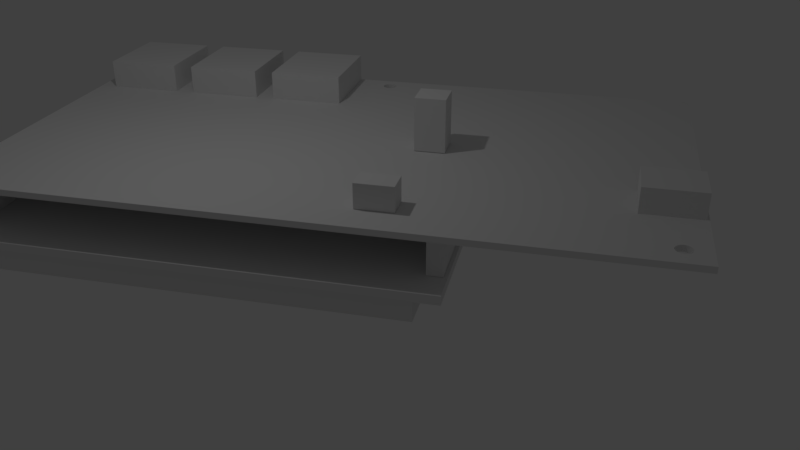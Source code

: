 # Source: ClockPcb.blend  (saved by Blender 2.78.0; exported with 4.5.12 LTS)
import bpy
from mathutils import Matrix  # noqa: F401  (used for matrix-valued properties, if any)

bpy.ops.wm.read_factory_settings(use_empty=True)
scene = bpy.context.scene
scene.name = 'Scene'

# ---- collections
col_collection_1 = bpy.data.collections.new('Collection 1'); scene.collection.children.link(col_collection_1)

# ---- materials (node trees are filled in below, after node groups)
mat_material = bpy.data.materials.new('Material')
mat_material.alpha_threshold = 0.0
mat_material.use_transparent_shadow = False
mat_material.roughness = 0.5
mat_material.line_color = (0.0, 0.0, 0.0, 1.0)

# ---- material node trees

# ---- world
world_world = bpy.data.worlds.new('World'); scene.world = world_world
world_world.color = (0.05088, 0.05088, 0.05088)
world_world.use_sun_shadow = False
world_world.sun_shadow_jitter_overblur = 0.0
world_world.cycles.sampling_method = 'MANUAL'

# ---- cameras
cam_camera = bpy.data.cameras.new('Camera')
cam_camera.clip_end = 100.0
cam_camera.lens = 35.0
cam_camera.sensor_width = 32.0
cam_camera.sensor_height = 18.0
cam_camera.ortho_scale = 7.314
cam_camera.dof.focus_distance = 0.0
cam_camera.dof.aperture_fstop = 128.0

# ---- lights
light_lamp = bpy.data.lights.new('Lamp', 'POINT')
light_lamp.transmission_factor = 0.0
light_lamp.cutoff_distance = 30.0
light_lamp.energy = 100.0
light_lamp.shadow_buffer_clip_start = 1.001
light_lamp.shadow_soft_size = 0.1
light_lamp.shadow_maximum_resolution = 0.006
light_lamp.use_absolute_resolution = True

# ---- meshes
me_cube = bpy.data.meshes.new('Cube')
me_cube.from_pydata([(6.768, 2.883, 0.11), (6.768, 2.883, 1.0), (6.768, 3.391, 0.11), (6.768, 3.391, 1.0), (7.276, 2.883, 0.11), (7.276, 2.883, 1.0), (7.276, 3.391, 0.11), (7.276, 3.391, 1.0), (6.417, 0.5496, 0.105), (6.417, 0.5496, 0.5), (6.417, 0.9496, 0.105), (6.417, 0.9496, 0.5), (7.017, 0.5496, 0.105), (7.017, 0.5496, 0.5), (7.017, 0.9496, 0.105), (7.017, 0.9496, 0.5), (0.5187, -0.1116, -1.2), (0.5187, -0.1116, -0.855), (0.5187, 4.888, -1.2), (0.5187, 4.888, -0.855), (7.419, -0.1116, -1.2), (7.419, -0.1116, -0.855), (7.419, 4.888, -1.2), (7.419, 4.888, -0.855), (0.1187, -0.1616, -0.85), (0.1187, -0.1616, -0.705), (0.1187, 4.938, -0.85), (0.1187, 4.938, -0.705), (7.819, -0.1616, -0.85), (7.819, -0.1616, -0.705), (7.819, 4.938, -0.85), (7.819, 4.938, -0.705), (7.509, 0.3384, -0.7), (7.509, 0.3384, -0.001), (7.509, 4.438, -0.7), (7.509, 4.438, -0.001), (7.759, 0.3384, -0.7), (7.759, 0.3384, -0.001), (7.759, 4.438, -0.7), (7.759, 4.438, -0.001), (0.1788, 0.3384, -0.7), (0.1788, 0.3384, -0.001), (0.1788, 4.438, -0.7), (0.1788, 4.438, -0.001), (0.4288, 0.3384, -0.7), (0.4288, 0.3384, -0.001), (0.4288, 4.438, -0.7), (0.4288, 4.438, -0.001), (3.591, 4.903, 0.101), (3.591, 4.903, 0.601), (3.591, 6.43, 0.101), (3.591, 6.43, 0.601), (4.891, 4.903, 0.101), (4.891, 4.903, 0.601), (4.891, 6.43, 0.101), (4.891, 6.43, 0.601), (1.953, 4.903, 0.101), (1.953, 4.903, 0.601), (1.953, 6.43, 0.101), (1.953, 6.43, 0.601), (3.253, 4.903, 0.101), (3.253, 4.903, 0.601), (3.253, 6.43, 0.101), (3.253, 6.43, 0.601), (0.3017, 4.903, 0.101), (0.3017, 4.903, 0.601), (0.3017, 6.43, 0.101), (0.3017, 6.43, 0.601), (1.602, 4.903, 0.101), (1.602, 4.903, 0.601), (1.602, 6.43, 0.101), (1.602, 6.43, 0.601), (10.28, 1.329, 0.101), (10.28, 1.329, 0.5), (10.28, 2.101, 0.101), (10.28, 2.101, 0.5), (11.2, 1.329, 0.101), (11.2, 1.329, 0.5), (11.2, 2.101, 0.101), (11.2, 2.101, 0.5), (11.24, 6.477, 0.0), (11.24, 2.384e-07, 0.0), (5.96e-08, 1.788e-07, 0.0), (2.384e-07, 6.477, 0.0), (11.24, 6.477, 0.1), (11.24, -3.576e-07, 0.1), (-2.384e-07, 3.576e-07, 0.1), (-5.96e-08, 6.477, 0.1), (5.644, 6.076, 0.1), (5.644, 6.076, 0.0), (5.638, 6.071, 0.1), (5.638, 6.071, 0.0), (5.512, 6.051, 0.1), (5.512, 6.051, 0.0), (5.59, 6.046, 0.1), (5.59, 6.046, 0.0), (5.582, 6.045, 0.1), (5.582, 6.045, 0.0), (5.597, 6.049, 0.1), (5.597, 6.049, 0.0), (5.574, 6.043, 0.1), (5.574, 6.043, 0.0), (5.535, 6.045, 0.1), (5.535, 6.045, 0.0), (5.52, 6.049, 0.1), (5.52, 6.049, 0.0), (5.543, 6.043, 0.1), (5.543, 6.043, 0.0), (5.527, 6.046, 0.1), (5.527, 6.046, 0.0), (5.558, 6.042, 0.1), (5.558, 6.042, 0.0), (5.625, 6.062, 0.1), (5.625, 6.062, 0.0), (5.632, 6.066, 0.1), (5.632, 6.066, 0.0), (5.619, 6.058, 0.1), (5.619, 6.058, 0.0), (5.551, 6.043, 0.1), (5.551, 6.043, 0.0), (5.566, 6.043, 0.1), (5.566, 6.043, 0.0), (5.551, 6.292, 0.1), (5.551, 6.292, 0.0), (5.543, 6.291, 0.1), (5.543, 6.291, 0.0), (5.498, 6.277, 0.1), (5.498, 6.277, 0.0), (5.485, 6.269, 0.1), (5.485, 6.269, 0.0), (5.492, 6.273, 0.1), (5.492, 6.273, 0.0), (5.445, 6.221, 0.1), (5.445, 6.221, 0.0), (5.558, 6.292, 0.1), (5.558, 6.292, 0.0), (5.457, 6.241, 0.1), (5.457, 6.241, 0.0), (5.449, 6.228, 0.1), (5.449, 6.228, 0.0), (5.453, 6.234, 0.1), (5.453, 6.234, 0.0), (5.535, 6.29, 0.1), (5.535, 6.29, 0.0), (5.527, 6.288, 0.1), (5.527, 6.288, 0.0), (5.52, 6.286, 0.1), (5.52, 6.286, 0.0), (5.512, 6.284, 0.1), (5.512, 6.284, 0.0), (5.473, 6.259, 0.1), (5.473, 6.259, 0.0), (5.462, 6.247, 0.1), (5.462, 6.247, 0.0), (5.479, 6.264, 0.1), (5.479, 6.264, 0.0), (5.467, 6.253, 0.1), (5.467, 6.253, 0.0), (5.655, 6.247, 0.1), (5.655, 6.247, 0.0), (5.683, 6.175, 0.1), (5.683, 6.175, 0.0), (5.66, 6.241, 0.1), (5.66, 6.241, 0.0), (5.683, 6.183, 0.1), (5.683, 6.183, 0.0), (5.485, 6.066, 0.1), (5.485, 6.066, 0.0), (5.668, 6.107, 0.1), (5.668, 6.107, 0.0), (5.479, 6.071, 0.1), (5.479, 6.071, 0.0), (5.664, 6.1, 0.1), (5.664, 6.1, 0.0), (5.457, 6.094, 0.1), (5.457, 6.094, 0.0), (5.68, 6.198, 0.1), (5.68, 6.198, 0.0), (5.677, 6.206, 0.1), (5.677, 6.206, 0.0), (5.638, 6.264, 0.1), (5.638, 6.264, 0.0), (5.632, 6.269, 0.1), (5.632, 6.269, 0.0), (5.675, 6.213, 0.1), (5.675, 6.213, 0.0), (5.681, 6.191, 0.1), (5.681, 6.191, 0.0), (5.683, 6.167, 0.1), (5.683, 6.167, 0.0), (5.681, 6.144, 0.1), (5.681, 6.144, 0.0), (5.683, 6.16, 0.1), (5.683, 6.16, 0.0), (5.683, 6.152, 0.1), (5.683, 6.152, 0.0), (5.644, 6.259, 0.1), (5.644, 6.259, 0.0), (5.625, 6.273, 0.1), (5.625, 6.273, 0.0), (5.65, 6.253, 0.1), (5.65, 6.253, 0.0), (5.467, 6.082, 0.1), (5.467, 6.082, 0.0), (5.492, 6.062, 0.1), (5.492, 6.062, 0.0), (5.612, 6.054, 0.1), (5.612, 6.054, 0.0), (5.462, 6.088, 0.1), (5.462, 6.088, 0.0), (5.473, 6.076, 0.1), (5.473, 6.076, 0.0), (5.668, 6.228, 0.1), (5.668, 6.228, 0.0), (5.664, 6.234, 0.1), (5.664, 6.234, 0.0), (5.672, 6.221, 0.1), (5.672, 6.221, 0.0), (5.675, 6.121, 0.1), (5.675, 6.121, 0.0), (5.68, 6.136, 0.1), (5.68, 6.136, 0.0), (5.672, 6.114, 0.1), (5.672, 6.114, 0.0), (5.677, 6.129, 0.1), (5.677, 6.129, 0.0), (5.505, 6.281, 0.1), (5.505, 6.281, 0.0), (5.436, 6.144, 0.1), (5.436, 6.144, 0.0), (5.434, 6.152, 0.1), (5.434, 6.152, 0.0), (5.434, 6.16, 0.1), (5.434, 6.16, 0.0), (5.44, 6.206, 0.1), (5.44, 6.206, 0.0), (5.434, 6.183, 0.1), (5.434, 6.183, 0.0), (5.442, 6.213, 0.1), (5.442, 6.213, 0.0), (5.434, 6.175, 0.1), (5.434, 6.175, 0.0), (5.44, 6.129, 0.1), (5.44, 6.129, 0.0), (5.442, 6.121, 0.1), (5.442, 6.121, 0.0), (5.498, 6.058, 0.1), (5.498, 6.058, 0.0), (5.437, 6.136, 0.1), (5.437, 6.136, 0.0), (5.655, 6.088, 0.1), (5.655, 6.088, 0.0), (5.65, 6.082, 0.1), (5.65, 6.082, 0.0), (5.66, 6.094, 0.1), (5.66, 6.094, 0.0), (5.605, 6.051, 0.1), (5.605, 6.051, 0.0), (5.505, 6.054, 0.1), (5.505, 6.054, 0.0), (5.436, 6.191, 0.1), (5.436, 6.191, 0.0), (5.605, 6.284, 0.1), (5.605, 6.284, 0.0), (5.597, 6.286, 0.1), (5.597, 6.286, 0.0), (5.437, 6.198, 0.1), (5.437, 6.198, 0.0), (5.449, 6.107, 0.1), (5.449, 6.107, 0.0), (5.453, 6.1, 0.1), (5.453, 6.1, 0.0), (5.445, 6.114, 0.1), (5.445, 6.114, 0.0), (5.566, 6.292, 0.1), (5.566, 6.292, 0.0), (5.582, 6.29, 0.1), (5.582, 6.29, 0.0), (5.574, 6.291, 0.1), (5.574, 6.291, 0.0), (5.433, 6.167, 0.1), (5.433, 6.167, 0.0), (5.59, 6.288, 0.1), (5.59, 6.288, 0.0), (5.612, 6.281, 0.1), (5.612, 6.281, 0.0), (5.619, 6.277, 0.1), (5.619, 6.277, 0.0), (10.94, 0.2899, 0.0), (10.94, 0.2899, 0.1), (10.94, 0.2847, 0.0), (10.94, 0.2847, 0.1), (10.81, 0.2648, 0.0), (10.81, 0.2648, 0.1), (10.89, 0.2599, 0.0), (10.89, 0.2599, 0.1), (10.88, 0.2582, 0.0), (10.88, 0.2582, 0.1), (10.9, 0.2621, 0.0), (10.9, 0.2621, 0.1), (10.87, 0.257, 0.0), (10.87, 0.257, 0.1), (10.83, 0.2582, 0.0), (10.83, 0.2582, 0.1), (10.82, 0.2621, 0.0), (10.82, 0.2621, 0.1), (10.84, 0.257, 0.0), (10.84, 0.257, 0.1), (10.83, 0.2599, 0.0), (10.83, 0.2599, 0.1), (10.86, 0.256, 0.0), (10.86, 0.256, 0.1), (10.92, 0.2755, 0.0), (10.92, 0.2755, 0.1), (10.93, 0.2799, 0.0), (10.93, 0.2799, 0.1), (10.92, 0.2715, 0.0), (10.92, 0.2715, 0.1), (10.85, 0.2562, 0.0), (10.85, 0.2562, 0.1), (10.87, 0.2562, 0.0), (10.87, 0.2562, 0.1), (10.85, 0.5058, 0.0), (10.85, 0.5058, 0.1), (10.84, 0.505, 0.0), (10.84, 0.505, 0.1), (10.8, 0.4905, 0.0), (10.8, 0.4905, 0.1), (10.78, 0.4821, 0.0), (10.78, 0.4821, 0.1), (10.79, 0.4865, 0.0), (10.79, 0.4865, 0.1), (10.74, 0.4342, 0.0), (10.74, 0.4342, 0.1), (10.86, 0.506, 0.0), (10.86, 0.506, 0.1), (10.76, 0.4545, 0.0), (10.76, 0.4545, 0.1), (10.75, 0.4412, 0.0), (10.75, 0.4412, 0.1), (10.75, 0.448, 0.0), (10.75, 0.448, 0.1), (10.83, 0.5038, 0.0), (10.83, 0.5038, 0.1), (10.83, 0.5021, 0.0), (10.83, 0.5021, 0.1), (10.82, 0.4999, 0.0), (10.82, 0.4999, 0.1), (10.81, 0.4972, 0.0), (10.81, 0.4972, 0.1), (10.77, 0.4721, 0.0), (10.77, 0.4721, 0.1), (10.76, 0.4607, 0.0), (10.76, 0.4607, 0.1), (10.78, 0.4773, 0.0), (10.78, 0.4773, 0.1), (10.77, 0.4666, 0.0), (10.77, 0.4666, 0.1), (10.95, 0.4607, 0.0), (10.95, 0.4607, 0.1), (10.98, 0.3888, 0.0), (10.98, 0.3888, 0.1), (10.96, 0.4545, 0.0), (10.96, 0.4545, 0.1), (10.98, 0.3967, 0.0), (10.98, 0.3967, 0.1), (10.78, 0.2799, 0.0), (10.78, 0.2799, 0.1), (10.97, 0.3208, 0.0), (10.97, 0.3208, 0.1), (10.78, 0.2847, 0.0), (10.78, 0.2847, 0.1), (10.96, 0.314, 0.0), (10.96, 0.314, 0.1), (10.76, 0.3075, 0.0), (10.76, 0.3075, 0.1), (10.98, 0.4121, 0.0), (10.98, 0.4121, 0.1), (10.98, 0.4196, 0.0), (10.98, 0.4196, 0.1), (10.94, 0.4773, 0.0), (10.94, 0.4773, 0.1), (10.93, 0.4821, 0.0), (10.93, 0.4821, 0.1), (10.97, 0.427, 0.0), (10.97, 0.427, 0.1), (10.98, 0.4044, 0.0), (10.98, 0.4044, 0.1), (10.98, 0.381, 0.0), (10.98, 0.381, 0.1), (10.98, 0.3576, 0.0), (10.98, 0.3576, 0.1), (10.98, 0.3732, 0.0), (10.98, 0.3732, 0.1), (10.98, 0.3653, 0.0), (10.98, 0.3653, 0.1), (10.94, 0.4721, 0.0), (10.94, 0.4721, 0.1), (10.92, 0.4865, 0.0), (10.92, 0.4865, 0.1), (10.95, 0.4666, 0.0), (10.95, 0.4666, 0.1), (10.77, 0.2954, 0.0), (10.77, 0.2954, 0.1), (10.79, 0.2755, 0.0), (10.79, 0.2755, 0.1), (10.91, 0.2679, 0.0), (10.91, 0.2679, 0.1), (10.76, 0.3013, 0.0), (10.76, 0.3013, 0.1), (10.77, 0.2899, 0.0), (10.77, 0.2899, 0.1), (10.97, 0.4412, 0.0), (10.97, 0.4412, 0.1), (10.96, 0.448, 0.0), (10.96, 0.448, 0.1), (10.97, 0.4342, 0.0), (10.97, 0.4342, 0.1), (10.97, 0.335, 0.0), (10.97, 0.335, 0.1), (10.98, 0.3499, 0.0), (10.98, 0.3499, 0.1), (10.97, 0.3278, 0.0), (10.97, 0.3278, 0.1), (10.98, 0.3424, 0.0), (10.98, 0.3424, 0.1), (10.8, 0.4941, 0.0), (10.8, 0.4941, 0.1), (10.73, 0.3576, 0.0), (10.73, 0.3576, 0.1), (10.73, 0.3653, 0.0), (10.73, 0.3653, 0.1), (10.73, 0.3732, 0.0), (10.73, 0.3732, 0.1), (10.74, 0.4196, 0.0), (10.74, 0.4196, 0.1), (10.73, 0.3967, 0.0), (10.73, 0.3967, 0.1), (10.74, 0.427, 0.0), (10.74, 0.427, 0.1), (10.73, 0.3888, 0.0), (10.73, 0.3888, 0.1), (10.74, 0.3424, 0.0), (10.74, 0.3424, 0.1), (10.74, 0.335, 0.0), (10.74, 0.335, 0.1), (10.8, 0.2715, 0.0), (10.8, 0.2715, 0.1), (10.74, 0.3499, 0.0), (10.74, 0.3499, 0.1), (10.95, 0.3013, 0.0), (10.95, 0.3013, 0.1), (10.95, 0.2954, 0.0), (10.95, 0.2954, 0.1), (10.96, 0.3075, 0.0), (10.96, 0.3075, 0.1), (10.9, 0.2648, 0.0), (10.9, 0.2648, 0.1), (10.8, 0.2679, 0.0), (10.8, 0.2679, 0.1), (10.73, 0.4044, 0.0), (10.73, 0.4044, 0.1), (10.9, 0.4972, 0.0), (10.9, 0.4972, 0.1), (10.9, 0.4999, 0.0), (10.9, 0.4999, 0.1), (10.74, 0.4121, 0.0), (10.74, 0.4121, 0.1), (10.75, 0.3208, 0.0), (10.75, 0.3208, 0.1), (10.75, 0.314, 0.0), (10.75, 0.314, 0.1), (10.74, 0.3278, 0.0), (10.74, 0.3278, 0.1), (10.87, 0.5058, 0.0), (10.87, 0.5058, 0.1), (10.88, 0.5038, 0.0), (10.88, 0.5038, 0.1), (10.87, 0.505, 0.0), (10.87, 0.505, 0.1), (10.73, 0.381, 0.0), (10.73, 0.381, 0.1), (10.89, 0.5021, 0.0), (10.89, 0.5021, 0.1), (10.91, 0.4941, 0.0), (10.91, 0.4941, 0.1), (10.92, 0.4905, 0.0), (10.92, 0.4905, 0.1), (10.94, 2.576, 0.1), (10.94, 2.576, 0.0), (10.94, 2.571, 0.1), (10.94, 2.571, 0.0), (10.81, 2.551, 0.1), (10.81, 2.551, 0.0), (10.89, 2.546, 0.1), (10.89, 2.546, 0.0), (10.88, 2.545, 0.1), (10.88, 2.545, 0.0), (10.9, 2.548, 0.1), (10.9, 2.548, 0.0), (10.87, 2.543, 0.1), (10.87, 2.543, 0.0), (10.83, 2.545, 0.1), (10.83, 2.545, 0.0), (10.82, 2.548, 0.1), (10.82, 2.548, 0.0), (10.84, 2.543, 0.1), (10.84, 2.543, 0.0), (10.83, 2.546, 0.1), (10.83, 2.546, 0.0), (10.86, 2.542, 0.1), (10.86, 2.542, 0.0), (10.92, 2.562, 0.1), (10.92, 2.562, 0.0), (10.93, 2.566, 0.1), (10.93, 2.566, 0.0), (10.92, 2.558, 0.1), (10.92, 2.558, 0.0), (10.85, 2.543, 0.1), (10.85, 2.543, 0.0), (10.87, 2.543, 0.1), (10.87, 2.543, 0.0), (10.85, 2.792, 0.1), (10.85, 2.792, 0.0), (10.84, 2.791, 0.1), (10.84, 2.791, 0.0), (10.8, 2.777, 0.1), (10.8, 2.777, 0.0), (10.78, 2.768, 0.1), (10.78, 2.768, 0.0), (10.79, 2.773, 0.1), (10.79, 2.773, 0.0), (10.74, 2.721, 0.1), (10.74, 2.721, 0.0), (10.86, 2.792, 0.1), (10.86, 2.792, 0.0), (10.76, 2.741, 0.1), (10.76, 2.741, 0.0), (10.75, 2.728, 0.1), (10.75, 2.728, 0.0), (10.75, 2.734, 0.1), (10.75, 2.734, 0.0), (10.83, 2.79, 0.1), (10.83, 2.79, 0.0), (10.83, 2.788, 0.1), (10.83, 2.788, 0.0), (10.82, 2.786, 0.1), (10.82, 2.786, 0.0), (10.81, 2.784, 0.1), (10.81, 2.784, 0.0), (10.77, 2.758, 0.1), (10.77, 2.758, 0.0), (10.76, 2.747, 0.1), (10.76, 2.747, 0.0), (10.78, 2.764, 0.1), (10.78, 2.764, 0.0), (10.77, 2.753, 0.1), (10.77, 2.753, 0.0), (10.95, 2.747, 0.1), (10.95, 2.747, 0.0), (10.98, 2.675, 0.1), (10.98, 2.675, 0.0), (10.96, 2.741, 0.1), (10.96, 2.741, 0.0), (10.98, 2.683, 0.1), (10.98, 2.683, 0.0), (10.78, 2.566, 0.1), (10.78, 2.566, 0.0), (10.97, 2.607, 0.1), (10.97, 2.607, 0.0), (10.78, 2.571, 0.1), (10.78, 2.571, 0.0), (10.96, 2.6, 0.1), (10.96, 2.6, 0.0), (10.76, 2.594, 0.1), (10.76, 2.594, 0.0), (10.98, 2.698, 0.1), (10.98, 2.698, 0.0), (10.98, 2.706, 0.1), (10.98, 2.706, 0.0), (10.94, 2.764, 0.1), (10.94, 2.764, 0.0), (10.93, 2.768, 0.1), (10.93, 2.768, 0.0), (10.97, 2.713, 0.1), (10.97, 2.713, 0.0), (10.98, 2.691, 0.1), (10.98, 2.691, 0.0), (10.98, 2.667, 0.1), (10.98, 2.667, 0.0), (10.98, 2.644, 0.1), (10.98, 2.644, 0.0), (10.98, 2.659, 0.1), (10.98, 2.659, 0.0), (10.98, 2.652, 0.1), (10.98, 2.652, 0.0), (10.94, 2.758, 0.1), (10.94, 2.758, 0.0), (10.92, 2.773, 0.1), (10.92, 2.773, 0.0), (10.95, 2.753, 0.1), (10.95, 2.753, 0.0), (10.77, 2.582, 0.1), (10.77, 2.582, 0.0), (10.79, 2.562, 0.1), (10.79, 2.562, 0.0), (10.91, 2.554, 0.1), (10.91, 2.554, 0.0), (10.76, 2.588, 0.1), (10.76, 2.588, 0.0), (10.77, 2.576, 0.1), (10.77, 2.576, 0.0), (10.97, 2.728, 0.1), (10.97, 2.728, 0.0), (10.96, 2.734, 0.1), (10.96, 2.734, 0.0), (10.97, 2.721, 0.1), (10.97, 2.721, 0.0), (10.97, 2.621, 0.1), (10.97, 2.621, 0.0), (10.98, 2.636, 0.1), (10.98, 2.636, 0.0), (10.97, 2.614, 0.1), (10.97, 2.614, 0.0), (10.98, 2.629, 0.1), (10.98, 2.629, 0.0), (10.8, 2.78, 0.1), (10.8, 2.78, 0.0), (10.73, 2.644, 0.1), (10.73, 2.644, 0.0), (10.73, 2.652, 0.1), (10.73, 2.652, 0.0), (10.73, 2.659, 0.1), (10.73, 2.659, 0.0), (10.74, 2.706, 0.1), (10.74, 2.706, 0.0), (10.73, 2.683, 0.1), (10.73, 2.683, 0.0), (10.74, 2.713, 0.1), (10.74, 2.713, 0.0), (10.73, 2.675, 0.1), (10.73, 2.675, 0.0), (10.74, 2.629, 0.1), (10.74, 2.629, 0.0), (10.74, 2.621, 0.1), (10.74, 2.621, 0.0), (10.8, 2.558, 0.1), (10.8, 2.558, 0.0), (10.74, 2.636, 0.1), (10.74, 2.636, 0.0), (10.95, 2.588, 0.1), (10.95, 2.588, 0.0), (10.95, 2.582, 0.1), (10.95, 2.582, 0.0), (10.96, 2.594, 0.1), (10.96, 2.594, 0.0), (10.9, 2.551, 0.1), (10.9, 2.551, 0.0), (10.8, 2.554, 0.1), (10.8, 2.554, 0.0), (10.73, 2.691, 0.1), (10.73, 2.691, 0.0), (10.9, 2.784, 0.1), (10.9, 2.784, 0.0), (10.9, 2.786, 0.1), (10.9, 2.786, 0.0), (10.74, 2.698, 0.1), (10.74, 2.698, 0.0), (10.75, 2.607, 0.1), (10.75, 2.607, 0.0), (10.75, 2.6, 0.1), (10.75, 2.6, 0.0), (10.74, 2.614, 0.1), (10.74, 2.614, 0.0), (10.87, 2.792, 0.1), (10.87, 2.792, 0.0), (10.88, 2.79, 0.1), (10.88, 2.79, 0.0), (10.87, 2.791, 0.1), (10.87, 2.791, 0.0), (10.73, 2.667, 0.1), (10.73, 2.667, 0.0), (10.89, 2.788, 0.1), (10.89, 2.788, 0.0), (10.91, 2.78, 0.1), (10.91, 2.78, 0.0), (10.92, 2.777, 0.1), (10.92, 2.777, 0.0)], [], [(0, 1, 3, 2), (2, 3, 7, 6), (6, 7, 5, 4), (4, 5, 1, 0), (2, 6, 4, 0), (7, 3, 1, 5), (8, 9, 11, 10), (10, 11, 15, 14), (14, 15, 13, 12), (12, 13, 9, 8), (10, 14, 12, 8), (15, 11, 9, 13), (16, 17, 19, 18), (18, 19, 23, 22), (22, 23, 21, 20), (20, 21, 17, 16), (18, 22, 20, 16), (23, 19, 17, 21), (24, 25, 27, 26), (26, 27, 31, 30), (30, 31, 29, 28), (28, 29, 25, 24), (26, 30, 28, 24), (31, 27, 25, 29), (32, 33, 35, 34), (34, 35, 39, 38), (38, 39, 37, 36), (36, 37, 33, 32), (34, 38, 36, 32), (39, 35, 33, 37), (40, 41, 43, 42), (42, 43, 47, 46), (46, 47, 45, 44), (44, 45, 41, 40), (42, 46, 44, 40), (47, 43, 41, 45), (48, 49, 51, 50), (50, 51, 55, 54), (54, 55, 53, 52), (52, 53, 49, 48), (50, 54, 52, 48), (55, 51, 49, 53), (56, 57, 59, 58), (58, 59, 63, 62), (62, 63, 61, 60), (60, 61, 57, 56), (58, 62, 60, 56), (63, 59, 57, 61), (64, 65, 67, 66), (66, 67, 71, 70), (70, 71, 69, 68), (68, 69, 65, 64), (66, 70, 68, 64), (71, 67, 65, 69), (72, 73, 75, 74), (74, 75, 79, 78), (78, 79, 77, 76), (76, 77, 73, 72), (74, 78, 76, 72), (79, 75, 73, 77), (80, 189, 161, 165, 187, 177, 179, 185, 217, 213, 215, 163, 159, 201, 197, 181, 183, 199, 287, 285, 263, 265, 283, 277, 279, 275, 135, 123, 125, 143, 145, 147, 149, 227, 127, 131, 129, 155, 151, 157, 153, 137, 141, 139, 133, 239, 235, 267, 261, 237, 241, 281, 83), (84, 87, 280, 240, 236, 260, 266, 234, 238, 132, 138, 140, 136, 152, 156, 150, 154, 128, 130, 126, 226, 148, 146, 144, 142, 124, 122, 134, 274, 278, 276, 282, 264, 262, 284, 286, 198, 182, 180, 196, 200, 158, 162, 214, 212, 216, 184, 178, 176, 186, 164, 160, 188), (80, 84, 85, 81), (81, 85, 86, 82), (82, 86, 87, 83), (84, 80, 83, 87), (283, 282, 276, 277), (239, 238, 234, 235), (257, 256, 206, 207), (235, 234, 266, 267), (167, 166, 204, 205), (219, 218, 224, 225), (221, 220, 190, 191), (189, 188, 160, 161), (137, 136, 140, 141), (193, 192, 188, 189), (243, 242, 244, 245), (163, 162, 158, 159), (187, 186, 176, 177), (263, 262, 264, 265), (119, 118, 110, 111), (195, 194, 192, 193), (271, 270, 174, 175), (113, 112, 114, 115), (107, 106, 118, 119), (171, 170, 166, 167), (139, 138, 132, 133), (109, 108, 102, 103), (233, 232, 230, 231), (161, 160, 164, 165), (151, 150, 156, 157), (165, 164, 186, 187), (145, 144, 146, 147), (175, 174, 208, 209), (251, 250, 254, 255), (111, 110, 120, 121), (265, 264, 282, 283), (127, 126, 130, 131), (188, 192, 194, 190, 220, 224, 218, 222, 168, 172, 254, 250, 252, 88, 90, 114, 112, 116, 206, 256, 98, 94, 96, 100, 120, 110, 118, 106, 102, 108, 104, 92, 258, 246, 204, 166, 170, 210, 202, 208, 174, 270, 268, 272, 244, 242, 248, 228, 230, 232, 280, 87, 86, 680, 640, 636, 660, 666, 634, 638, 532, 538, 540, 536, 552, 556, 550, 554, 528, 530, 526, 626, 548, 546, 544, 542, 524, 522, 534, 674, 678, 676, 682, 664, 662, 684, 686, 598, 582, 580, 596, 600, 558, 562, 614, 612, 616, 584, 578, 576, 586, 564, 560, 588, 85, 84), (91, 90, 88, 89), (277, 276, 278, 279), (217, 216, 212, 213), (227, 226, 126, 127), (149, 148, 226, 227), (279, 278, 274, 275), (103, 102, 106, 107), (255, 254, 172, 173), (205, 204, 246, 247), (99, 98, 256, 257), (253, 252, 250, 251), (123, 122, 124, 125), (247, 246, 258, 259), (285, 284, 262, 263), (237, 236, 240, 241), (125, 124, 142, 143), (215, 214, 162, 163), (133, 132, 238, 239), (95, 94, 98, 99), (173, 172, 168, 169), (105, 104, 108, 109), (93, 92, 104, 105), (191, 190, 194, 195), (157, 156, 152, 153), (231, 230, 228, 229), (241, 240, 280, 281), (179, 178, 184, 185), (131, 130, 128, 129), (213, 212, 214, 215), (143, 142, 144, 145), (259, 258, 92, 93), (261, 260, 236, 237), (249, 248, 242, 243), (155, 154, 150, 151), (197, 196, 180, 181), (287, 286, 284, 285), (121, 120, 100, 101), (185, 184, 216, 217), (159, 158, 200, 201), (83, 281, 233, 231, 229, 249, 243, 245, 273, 269, 271, 175, 209, 203, 211, 171, 167, 205, 247, 259, 93, 105, 109, 103, 107, 119, 111, 121, 101, 97, 95, 99, 257, 207, 117, 113, 115, 91, 89, 253, 251, 255, 173, 169, 223, 219, 225, 221, 191, 195, 193, 189, 80, 81, 589, 561, 565, 587, 577, 579, 585, 617, 613, 615, 563, 559, 601, 597, 581, 583, 599, 687, 685, 663, 665, 683, 677, 679, 675, 535, 523, 525, 543, 545, 547, 549, 627, 527, 531, 529, 555, 551, 557, 553, 537, 541, 539, 533, 639, 635, 667, 661, 637, 641, 681, 82), (223, 222, 218, 219), (129, 128, 154, 155), (229, 228, 248, 249), (225, 224, 220, 221), (101, 100, 96, 97), (183, 182, 198, 199), (117, 116, 112, 113), (267, 266, 260, 261), (207, 206, 116, 117), (115, 114, 90, 91), (273, 272, 268, 269), (181, 180, 182, 183), (97, 96, 94, 95), (203, 202, 210, 211), (89, 88, 252, 253), (169, 168, 222, 223), (275, 274, 134, 135), (201, 200, 196, 197), (135, 134, 122, 123), (177, 176, 178, 179), (147, 146, 148, 149), (211, 210, 170, 171), (199, 198, 286, 287), (245, 244, 272, 273), (269, 268, 270, 271), (281, 280, 232, 233), (141, 140, 138, 139), (209, 208, 202, 203), (153, 152, 136, 137), (482, 483, 477, 476), (438, 439, 435, 434), (456, 457, 407, 406), (434, 435, 467, 466), (366, 367, 405, 404), (418, 419, 425, 424), (420, 421, 391, 390), (388, 389, 361, 360), (336, 337, 341, 340), (392, 393, 389, 388), (442, 443, 445, 444), (362, 363, 359, 358), (386, 387, 377, 376), (462, 463, 465, 464), (318, 319, 311, 310), (394, 395, 393, 392), (470, 471, 375, 374), (312, 313, 315, 314), (306, 307, 319, 318), (370, 371, 367, 366), (338, 339, 333, 332), (85, 389, 393, 395, 391, 421, 425, 419, 423, 369, 373, 455, 451, 453, 289, 291, 315, 313, 317, 407, 457, 299, 295, 297, 301, 321, 311, 319, 307, 303, 309, 305, 293, 459, 447, 405, 367, 371, 411, 403, 409, 375, 471, 469, 473, 445, 443, 449, 429, 431, 433, 481, 86), (308, 309, 303, 302), (432, 433, 431, 430), (360, 361, 365, 364), (350, 351, 357, 356), (364, 365, 387, 386), (344, 345, 347, 346), (374, 375, 409, 408), (450, 451, 455, 454), (310, 311, 321, 320), (464, 465, 483, 482), (326, 327, 331, 330), (290, 291, 289, 288), (476, 477, 479, 478), (416, 417, 413, 412), (426, 427, 327, 326), (348, 349, 427, 426), (478, 479, 475, 474), (302, 303, 307, 306), (454, 455, 373, 372), (404, 405, 447, 446), (298, 299, 457, 456), (452, 453, 451, 450), (322, 323, 325, 324), (446, 447, 459, 458), (484, 485, 463, 462), (436, 437, 441, 440), (324, 325, 343, 342), (414, 415, 363, 362), (332, 333, 439, 438), (294, 295, 299, 298), (372, 373, 369, 368), (304, 305, 309, 308), (292, 293, 305, 304), (390, 391, 395, 394), (356, 357, 353, 352), (430, 431, 429, 428), (440, 441, 481, 480), (378, 379, 385, 384), (330, 331, 329, 328), (412, 413, 415, 414), (342, 343, 345, 344), (458, 459, 293, 292), (460, 461, 437, 436), (448, 449, 443, 442), (354, 355, 351, 350), (396, 397, 381, 380), (486, 487, 485, 484), (320, 321, 301, 300), (384, 385, 417, 416), (358, 359, 401, 400), (422, 423, 419, 418), (328, 329, 355, 354), (428, 429, 449, 448), (424, 425, 421, 420), (300, 301, 297, 296), (382, 383, 399, 398), (316, 317, 313, 312), (466, 467, 461, 460), (406, 407, 317, 316), (314, 315, 291, 290), (472, 473, 469, 468), (380, 381, 383, 382), (296, 297, 295, 294), (402, 403, 411, 410), (288, 289, 453, 452), (368, 369, 423, 422), (474, 475, 335, 334), (400, 401, 397, 396), (334, 335, 323, 322), (376, 377, 379, 378), (346, 347, 349, 348), (410, 411, 371, 370), (398, 399, 487, 486), (444, 445, 473, 472), (468, 469, 471, 470), (82, 480, 432, 430, 428, 448, 442, 444, 472, 468, 470, 374, 408, 402, 410, 370, 366, 404, 446, 458, 292, 304, 308, 302, 306, 318, 310, 320, 300, 296, 294, 298, 456, 406, 316, 312, 314, 290, 288, 452, 450, 454, 372, 368, 422, 418, 424, 420, 390, 394, 392, 388, 81), (480, 481, 433, 432), (340, 341, 339, 338), (408, 409, 403, 402), (352, 353, 337, 336), (683, 682, 676, 677), (639, 638, 634, 635), (657, 656, 606, 607), (635, 634, 666, 667), (567, 566, 604, 605), (619, 618, 624, 625), (621, 620, 590, 591), (589, 588, 560, 561), (537, 536, 540, 541), (593, 592, 588, 589), (643, 642, 644, 645), (563, 562, 558, 559), (587, 586, 576, 577), (663, 662, 664, 665), (519, 518, 510, 511), (595, 594, 592, 593), (671, 670, 574, 575), (513, 512, 514, 515), (507, 506, 518, 519), (571, 570, 566, 567), (539, 538, 532, 533), (85, 588, 592, 594, 590, 620, 624, 618, 622, 568, 572, 654, 650, 652, 488, 490, 514, 512, 516, 606, 656, 498, 494, 496, 500, 520, 510, 518, 506, 502, 508, 504, 492, 658, 646, 604, 566, 570, 610, 602, 608, 574, 670, 668, 672, 644, 642, 648, 628, 630, 632, 680, 86, 481, 441, 437, 461, 467, 435, 439, 333, 339, 341, 337, 353, 357, 351, 355, 329, 331, 327, 427, 349, 347, 345, 343, 325, 323, 335, 475, 479, 477, 483, 465, 463, 485, 487, 399, 383, 381, 397, 401, 359, 363, 415, 413, 417, 385, 379, 377, 387, 365, 361, 389), (509, 508, 502, 503), (633, 632, 630, 631), (561, 560, 564, 565), (551, 550, 556, 557), (565, 564, 586, 587), (545, 544, 546, 547), (575, 574, 608, 609), (651, 650, 654, 655), (511, 510, 520, 521), (665, 664, 682, 683), (527, 526, 530, 531), (491, 490, 488, 489), (677, 676, 678, 679), (617, 616, 612, 613), (627, 626, 526, 527), (549, 548, 626, 627), (679, 678, 674, 675), (503, 502, 506, 507), (655, 654, 572, 573), (605, 604, 646, 647), (499, 498, 656, 657), (653, 652, 650, 651), (523, 522, 524, 525), (647, 646, 658, 659), (685, 684, 662, 663), (637, 636, 640, 641), (525, 524, 542, 543), (615, 614, 562, 563), (533, 532, 638, 639), (495, 494, 498, 499), (573, 572, 568, 569), (505, 504, 508, 509), (493, 492, 504, 505), (591, 590, 594, 595), (557, 556, 552, 553), (631, 630, 628, 629), (641, 640, 680, 681), (579, 578, 584, 585), (531, 530, 528, 529), (613, 612, 614, 615), (543, 542, 544, 545), (659, 658, 492, 493), (661, 660, 636, 637), (649, 648, 642, 643), (555, 554, 550, 551), (597, 596, 580, 581), (687, 686, 684, 685), (521, 520, 500, 501), (585, 584, 616, 617), (559, 558, 600, 601), (623, 622, 618, 619), (529, 528, 554, 555), (629, 628, 648, 649), (625, 624, 620, 621), (501, 500, 496, 497), (583, 582, 598, 599), (517, 516, 512, 513), (667, 666, 660, 661), (607, 606, 516, 517), (515, 514, 490, 491), (673, 672, 668, 669), (581, 580, 582, 583), (497, 496, 494, 495), (603, 602, 610, 611), (489, 488, 652, 653), (569, 568, 622, 623), (675, 674, 534, 535), (601, 600, 596, 597), (535, 534, 522, 523), (577, 576, 578, 579), (547, 546, 548, 549), (611, 610, 570, 571), (599, 598, 686, 687), (645, 644, 672, 673), (669, 668, 670, 671), (82, 681, 633, 631, 629, 649, 643, 645, 673, 669, 671, 575, 609, 603, 611, 571, 567, 605, 647, 659, 493, 505, 509, 503, 507, 519, 511, 521, 501, 497, 495, 499, 657, 607, 517, 513, 515, 491, 489, 653, 651, 655, 573, 569, 623, 619, 625, 621, 591, 595, 593, 589, 81, 388, 360, 364, 386, 376, 378, 384, 416, 412, 414, 362, 358, 400, 396, 380, 382, 398, 486, 484, 462, 464, 482, 476, 478, 474, 334, 322, 324, 342, 344, 346, 348, 426, 326, 330, 328, 354, 350, 356, 352, 336, 340, 338, 332, 438, 434, 466, 460, 436, 440, 480), (681, 680, 632, 633), (541, 540, 538, 539), (609, 608, 602, 603), (553, 552, 536, 537)])
me_cube.materials.append(mat_material)
me_cube.use_remesh_preserve_volume = False
me_cube.use_remesh_preserve_attributes = False
me_cube.use_mirror_vertex_groups = False
me_cube.update()

# ---- objects
ob_clockmainboard = bpy.data.objects.new('ClockMainBoard', me_cube)
ob_lamp = bpy.data.objects.new('Lamp', light_lamp)
ob_camera = bpy.data.objects.new('Camera', cam_camera)

# ---- transforms, parenting, visibility, modifiers, constraints
ob_clockmainboard.location = (0.0, 0.0, 0.0)
ob_clockmainboard.lock_rotations_4d = False
ob_clockmainboard.empty_display_type = 'ARROWS'
ob_clockmainboard.lineart.crease_threshold = 0.0
ob_lamp.location = (4.076, 1.005, 5.904)
ob_lamp.rotation_euler = (0.6503, 0.05522, 1.866)
ob_lamp.lock_rotations_4d = False
ob_lamp.empty_display_type = 'ARROWS'
ob_lamp.color = (0.0, 0.0, 0.0, 0.0)
ob_lamp.lineart.crease_threshold = 0.0
ob_camera.location = (9.606, -10.03, 5.344)
ob_camera.rotation_euler = (1.109, -0.0, 0.2334)
ob_camera.lock_rotations_4d = False
ob_camera.empty_display_type = 'ARROWS'
ob_camera.color = (0.0, 0.0, 0.0, 0.0)
ob_camera.display_type = 'WIRE'
ob_camera.lineart.crease_threshold = 0.0

# ---- collection membership
col_collection_1.objects.link(ob_clockmainboard)
col_collection_1.objects.link(ob_lamp)
col_collection_1.objects.link(ob_camera)

# ---- scene / render settings (as saved in the file)
scene.camera = ob_camera
scene.frame_start = 1; scene.frame_end = 250; scene.frame_set(1)
scene.render.engine = 'BLENDER_EEVEE_NEXT'
scene.render.resolution_percentage = 50
scene.render.dither_intensity = 0.0
scene.cycles.use_denoising = False
scene.cycles.samples = 128
scene.cycles.sampling_pattern = 'TABULATED_SOBOL'
scene.cycles.light_sampling_threshold = 0.0
scene.cycles.use_adaptive_sampling = False
scene.cycles.use_light_tree = False
scene.cycles.blur_glossy = 0.0
scene.cycles.sample_clamp_indirect = 0.0
scene.view_settings.view_transform = 'Standard'
bpy.context.view_layer.update()
